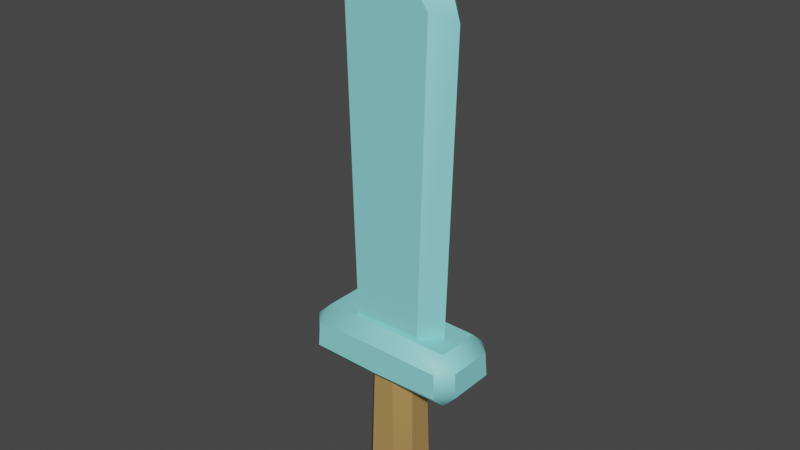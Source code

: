 # Source: Sword_Diamond.blend  (saved by Blender 3.0.42; exported with 4.5.12 LTS)
import bpy
from mathutils import Matrix  # noqa: F401  (used for matrix-valued properties, if any)

bpy.ops.wm.read_factory_settings(use_empty=True)
scene = bpy.context.scene
scene.name = 'Scene'

# ---- collections
col_collection = bpy.data.collections.new('Collection'); scene.collection.children.link(col_collection)

# ---- images (referenced by path relative to the original .blend; pixels are not part of the script)
import os
ASSET_DIR = os.environ.get("B2B_ASSET_DIR", "")  # directory of the original .blend (textures are referenced by path, not embedded)
HERE = os.path.dirname(os.path.abspath(__file__))  # packed textures are extracted next to this script under _unpacked/

def load_image(name, relpath, width, height, colorspace="sRGB"):
    """Load a texture the original file referenced (path relative to the .blend, or extracted next to this script)."""
    p = next((c for c in (os.path.join(HERE, relpath), os.path.join(ASSET_DIR, relpath)) if relpath and os.path.exists(c)), "")
    if p:
        img = bpy.data.images.load(p, check_existing=True)
        img.name = name
    else:  # same state as the original file: an image datablock whose file is absent (Cycles renders it pink)
        img = bpy.data.images.new(name, width, height)
        img.source = "FILE"
        img.filepath = "//" + (relpath or name)
    img.colorspace_settings.name = colorspace
    return img
img_atlas_png = load_image('Atlas.png', '_unpacked/Atlas.0503c194.png', 32, 32, 'sRGB')

# ---- materials (node trees are filled in below, after node groups)
mat_atlas = bpy.data.materials.new('Atlas')
mat_atlas.alpha_threshold = 0.0
mat_atlas.use_transparent_shadow = False
mat_atlas.roughness = 0.5

# ---- node groups
ng_auto_smooth = bpy.data.node_groups.new('Auto Smooth', 'GeometryNodeTree')
_s = ng_auto_smooth.interface.new_socket(name='Geometry', in_out='OUTPUT', socket_type='NodeSocketGeometry')
_s = ng_auto_smooth.interface.new_socket(name='Geometry', in_out='INPUT', socket_type='NodeSocketGeometry')
_s = ng_auto_smooth.interface.new_socket(name='Angle', in_out='INPUT', socket_type='NodeSocketFloat')
_s.subtype = 'ANGLE'
_s.min_value = 0.0
_s.max_value = 3.142
ng_auto_smooth.is_modifier = True
_N = ng_auto_smooth.nodes; _L = ng_auto_smooth.links
n0 = _N.new('NodeGroupOutput'); n0.name = 'Group Output'; n0.location = (480, -100)
n1 = _N.new('NodeGroupInput'); n1.name = 'Group Input'; n1.location = (-420, -300)
n2 = _N.new('NodeGroupInput'); n2.name = 'Group Input.001'; n2.location = (-60, -100)
n3 = _N.new('GeometryNodeSetShadeSmooth'); n3.name = 'Set Shade Smooth'; n3.location = (120, -100)
n3.domain = 'EDGE'
n4 = _N.new('GeometryNodeSetShadeSmooth'); n4.name = 'Set Shade Smooth.001'; n4.location = (300, -100)
n5 = _N.new('GeometryNodeInputMeshEdgeAngle'); n5.name = 'Edge Angle'; n5.location = (-420, -220)
n6 = _N.new('GeometryNodeInputEdgeSmooth'); n6.name = 'Is Edge Smooth'; n6.location = (-60, -160)
n7 = _N.new('GeometryNodeInputShadeSmooth'); n7.name = 'Is Face Smooth'; n7.location = (-240, -340)
n8 = _N.new('FunctionNodeBooleanMath'); n8.name = 'Boolean Math'; n8.location = (-60, -220)
n9 = _N.new('FunctionNodeCompare'); n9.name = 'Compare'; n9.location = (-240, -180)
n9.operation = 'LESS_EQUAL'
_L.new(n5.outputs[0], n9.inputs[0])
_L.new(n4.outputs[0], n0.inputs[0])
_L.new(n1.outputs[1], n9.inputs[1])
_L.new(n9.outputs[0], n8.inputs[0])
_L.new(n7.outputs[0], n8.inputs[1])
_L.new(n2.outputs[0], n3.inputs[0])
_L.new(n6.outputs[0], n3.inputs[1])
_L.new(n3.outputs[0], n4.inputs[0])
_L.new(n8.outputs[0], n3.inputs[2])
n0.is_active_output = True

# ---- material node trees
mat_atlas.use_nodes = True; mat_atlas.node_tree.nodes.clear()
_N = mat_atlas.node_tree.nodes; _L = mat_atlas.node_tree.links
n0 = _N.new('ShaderNodeTexImage'); n0.name = 'Image Texture'; n0.location = (-191, 307)
n0.width = 140
n0.image = img_atlas_png
n0.interpolation = 'Closest'
n1 = _N.new('ShaderNodeOutputMaterial'); n1.name = 'Material Output'; n1.location = (366, 293)
n2 = _N.new('ShaderNodeBsdfPrincipled'); n2.name = 'Principled BSDF'; n2.location = (45, 312)
n2.distribution = 'GGX'
n2.subsurface_method = 'RANDOM_WALK_SKIN'
n2.inputs[3].default_value = 1.45
n2.inputs[27].default_value = (0.0, 0.0, 0.0, 1.0)
n2.inputs[28].default_value = 1.0
_L.new(n0.outputs[0], n2.inputs[0])
_L.new(n2.outputs[0], n1.inputs[0])
n1.is_active_output = True

# ---- world
world_world = bpy.data.worlds.new('World'); scene.world = world_world
world_world.use_nodes = True; world_world.node_tree.nodes.clear()
_N = world_world.node_tree.nodes; _L = world_world.node_tree.links
n0 = _N.new('ShaderNodeOutputWorld'); n0.name = 'World Output'; n0.location = (300, 300)
n1 = _N.new('ShaderNodeBackground'); n1.name = 'Background'; n1.location = (10, 300)
n1.inputs[0].default_value = (0.05088, 0.05088, 0.05088, 1.0)
_L.new(n1.outputs[0], n0.inputs[0])
n0.is_active_output = True
world_world.color = (0.05088, 0.05088, 0.05088)
world_world.use_sun_shadow = False
world_world.sun_shadow_jitter_overblur = 0.0

# ---- meshes
me_cube_014 = bpy.data.meshes.new('Cube.014')
me_cube_014.from_pydata([(-0.09416, -0.04786, -0.209), (-0.04903, -0.04903, -0.2625), (-0.04786, -0.09416, -0.209), (-0.04903, 0.04903, -0.2625), (-0.09416, 0.04786, -0.209), (-0.04786, 0.09416, -0.209), (0.04903, -0.04903, -0.2625), (0.09416, -0.04786, -0.209), (0.04786, -0.09416, -0.209), (0.04903, 0.04903, -0.2625), (0.04786, 0.09416, -0.209), (0.09416, 0.04786, -0.209), (-0.08132, -0.03502, 0.3846), (-0.03502, -0.08132, 0.3846), (-0.03502, 0.08132, 0.3846), (-0.08132, 0.03502, 0.3846), (0.08132, 0.03502, 0.3846), (0.03502, 0.08132, 0.3846), (0.03502, -0.08132, 0.3846), (0.08132, -0.03502, 0.3846), (-0.2467, -0.1321, 0.2801), (-0.2951, -0.0835, 0.2812), (-0.2495, -0.08589, 0.2319), (-0.2416, -0.1283, 0.368), (-0.239, -0.07783, 0.4164), (-0.2901, -0.0797, 0.3671), (-0.239, 0.07783, 0.4164), (-0.2416, 0.1283, 0.368), (-0.2901, 0.0797, 0.3671), (-0.2467, 0.1321, 0.2801), (-0.2495, 0.08589, 0.2319), (-0.2951, 0.0835, 0.2812), (-0.1226, -0.06543, 0.3715), (-0.1828, 0.000582, 0.3721), (-0.1226, 0.06631, 0.3715), (-0.1539, -0.06543, 1.489), (-0.1539, 0.06652, 1.489), (-0.2152, 0.000582, 1.456), (-0.1868, 0.000582, 1.544), (0.0, -0.06543, 0.3698), (0.0, 0.0634, 0.3698), (0.2467, -0.1321, 0.2801), (0.2951, -0.0835, 0.2812), (0.2495, -0.08589, 0.2319), (0.2416, -0.1283, 0.368), (0.239, -0.07783, 0.4164), (0.2901, -0.0797, 0.3671), (0.239, 0.07783, 0.4164), (0.2416, 0.1283, 0.368), (0.2901, 0.0797, 0.3671), (0.2467, 0.1321, 0.2801), (0.2495, 0.08589, 0.2319), (0.2951, 0.0835, 0.2812), (0.0, 0.1292, 0.3732), (0.0, 0.07888, 0.4215), (0.0, -0.07888, 0.4215), (0.0, -0.1292, 0.3732), (0.0, -0.1333, 0.2747), (0.0, -0.08702, 0.2264), (0.0, 0.08702, 0.2264), (0.0, 0.1333, 0.2747), (0.1226, -0.06543, 0.3715), (0.1828, 0.000582, 0.3721), (0.1226, 0.06631, 0.3715), (0.1539, -0.06543, 1.489), (0.2152, 0.000582, 1.456), (0.0, -0.06543, 1.707), (0.0, 0.0634, 1.707), (0.0, 0.000582, 1.791), (0.1539, 0.06652, 1.489), (0.1868, 0.000582, 1.544)], [], [(8, 18, 13, 2), (5, 14, 17, 10), (11, 16, 19, 7), (3, 9, 6, 1), (0, 1, 2), (3, 4, 5), (6, 7, 8), (9, 10, 11), (3, 1, 0, 4), (14, 5, 4, 15), (9, 3, 5, 10), (16, 11, 10, 17), (6, 9, 11, 7), (18, 8, 7, 19), (1, 6, 8, 2), (2, 13, 12, 0), (0, 12, 15, 4), (55, 54, 26, 24), (27, 53, 60, 29), (32, 39, 66, 35), (58, 22, 30, 59), (21, 25, 28, 31), (40, 34, 36, 67), (20, 21, 22), (23, 24, 25), (26, 27, 28), (29, 30, 31), (35, 38, 37), (36, 37, 38), (20, 23, 25, 21), (24, 26, 28, 25), (27, 29, 31, 28), (21, 31, 30, 22), (23, 56, 55, 24), (22, 58, 57, 20), (26, 54, 53, 27), (29, 60, 59, 30), (35, 66, 68, 38), (67, 36, 38, 68), (33, 37, 36, 34), (37, 33, 32, 35), (56, 23, 20, 57), (55, 45, 47, 54), (48, 50, 60, 53), (61, 64, 66, 39), (58, 59, 51, 43), (42, 52, 49, 46), (40, 67, 69, 63), (41, 43, 42), (44, 46, 45), (47, 49, 48), (50, 52, 51), (64, 65, 70), (69, 70, 65), (41, 42, 46, 44), (45, 46, 49, 47), (48, 49, 52, 50), (42, 43, 51, 52), (44, 45, 55, 56), (43, 41, 57, 58), (47, 48, 53, 54), (50, 51, 59, 60), (64, 70, 68, 66), (67, 68, 70, 69), (62, 63, 69, 65), (65, 64, 61, 62), (56, 57, 41, 44)])
me_cube_014.polygons.foreach_set('use_smooth', [True] * 67)
_uv = me_cube_014.uv_layers.new(name='UVMap')
_uv.uv.foreach_set('vector', [0.04476, 0.8273, 0.04476, 0.8273, 0.04476, 0.8273, 0.04476, 0.8273, 0.04476, 0.8273, 0.04476, 0.8273, 0.04476, 0.8273, 0.04476, 0.8273, 0.04476, 0.8273, 0.04476, 0.8273, 0.04476, 0.8273, 0.04476, 0.8273, 0.04476, 0.8273, 0.04476, 0.8273, 0.04476, 0.8273, 0.04476, 0.8273, 0.04476, 0.8273, 0.04476, 0.8273, 0.04476, 0.8273, 0.04476, 0.8273, 0.04476, 0.8273, 0.04476, 0.8273, 0.04476, 0.8273, 0.04476, 0.8273, 0.04476, 0.8273, 0.04476, 0.8273, 0.04476, 0.8273, 0.04476, 0.8273, 0.04476, 0.8273, 0.04476, 0.8273, 0.04476, 0.8273, 0.04476, 0.8273, 0.04476, 0.8273, 0.04476, 0.8273, 0.04476, 0.8273, 0.04476, 0.8273, 0.04476, 0.8273, 0.04476, 0.8273, 0.04476, 0.8273, 0.04476, 0.8273, 0.04476, 0.8273, 0.04476, 0.8273, 0.04476, 0.8273, 0.04476, 0.8273, 0.04476, 0.8273, 0.04476, 0.8273, 0.04476, 0.8273, 0.04476, 0.8273, 0.04476, 0.8273, 0.04476, 0.8273, 0.04476, 0.8273, 0.04476, 0.8273, 0.04476, 0.8273, 0.04476, 0.8273, 0.04476, 0.8273, 0.04476, 0.8273, 0.04476, 0.8273, 0.04476, 0.8273, 0.04476, 0.8273, 0.04476, 0.8273, 0.04476, 0.8273, 0.04476, 0.8273, 0.04476, 0.8273, 0.04476, 0.8273, 0.3023, 0.8577, 0.3023, 0.8577, 0.3023, 0.8577, 0.3023, 0.8577, 0.3023, 0.8577, 0.3023, 0.8577, 0.3023, 0.8577, 0.3023, 0.8577, 0.304, 0.8669, 0.304, 0.8669, 0.304, 0.8669, 0.304, 0.8669, 0.3023, 0.8577, 0.3023, 0.8577, 0.3023, 0.8577, 0.3023, 0.8577, 0.3023, 0.8577, 0.3023, 0.8577, 0.3023, 0.8577, 0.3023, 0.8577, 0.304, 0.8669, 0.304, 0.8669, 0.304, 0.8669, 0.304, 0.8669, 0.3023, 0.8577, 0.3023, 0.8577, 0.3023, 0.8577, 0.3023, 0.8577, 0.3023, 0.8577, 0.3023, 0.8577, 0.3023, 0.8577, 0.3023, 0.8577, 0.3023, 0.8577, 0.3023, 0.8577, 0.3023, 0.8577, 0.3023, 0.8577, 0.2905, 0.8644, 0.2905, 0.8644, 0.2905, 0.8644, 0.2905, 0.8644, 0.2905, 0.8644, 0.2905, 0.8644, 0.3023, 0.8577, 0.3023, 0.8577, 0.3023, 0.8577, 0.3023, 0.8577, 0.3023, 0.8577, 0.3023, 0.8577, 0.3023, 0.8577, 0.3023, 0.8577, 0.3023, 0.8577, 0.3023, 0.8577, 0.3023, 0.8577, 0.3023, 0.8577, 0.3023, 0.8577, 0.3023, 0.8577, 0.3023, 0.8577, 0.3023, 0.8577, 0.3023, 0.8577, 0.3023, 0.8577, 0.3023, 0.8577, 0.3023, 0.8577, 0.3023, 0.8577, 0.3023, 0.8577, 0.3023, 0.8577, 0.3023, 0.8577, 0.3023, 0.8577, 0.3023, 0.8577, 0.3023, 0.8577, 0.3023, 0.8577, 0.3023, 0.8577, 0.3023, 0.8577, 0.3023, 0.8577, 0.3023, 0.8577, 0.2905, 0.8644, 0.2905, 0.8644, 0.2905, 0.8644, 0.2905, 0.8644, 0.2905, 0.8644, 0.2905, 0.8644, 0.2905, 0.8644, 0.2905, 0.8644, 0.2905, 0.8644, 0.2905, 0.8644, 0.2905, 0.8644, 0.2905, 0.8644, 0.2905, 0.8644, 0.2905, 0.8644, 0.2905, 0.8644, 0.2905, 0.8644, 0.3023, 0.8577, 0.3023, 0.8577, 0.3023, 0.8577, 0.3023, 0.8577, 0.3023, 0.8577, 0.3023, 0.8577, 0.3023, 0.8577, 0.3023, 0.8577, 0.3023, 0.8577, 0.3023, 0.8577, 0.3023, 0.8577, 0.3023, 0.8577, 0.304, 0.8669, 0.304, 0.8669, 0.304, 0.8669, 0.304, 0.8669, 0.3023, 0.8577, 0.3023, 0.8577, 0.3023, 0.8577, 0.3023, 0.8577, 0.3023, 0.8577, 0.3023, 0.8577, 0.3023, 0.8577, 0.3023, 0.8577, 0.304, 0.8669, 0.304, 0.8669, 0.304, 0.8669, 0.304, 0.8669, 0.3023, 0.8577, 0.3023, 0.8577, 0.3023, 0.8577, 0.3023, 0.8577, 0.3023, 0.8577, 0.3023, 0.8577, 0.3023, 0.8577, 0.3023, 0.8577, 0.3023, 0.8577, 0.3023, 0.8577, 0.3023, 0.8577, 0.3023, 0.8577, 0.2905, 0.8644, 0.2905, 0.8644, 0.2905, 0.8644, 0.2905, 0.8644, 0.2905, 0.8644, 0.2905, 0.8644, 0.3023, 0.8577, 0.3023, 0.8577, 0.3023, 0.8577, 0.3023, 0.8577, 0.3023, 0.8577, 0.3023, 0.8577, 0.3023, 0.8577, 0.3023, 0.8577, 0.3023, 0.8577, 0.3023, 0.8577, 0.3023, 0.8577, 0.3023, 0.8577, 0.3023, 0.8577, 0.3023, 0.8577, 0.3023, 0.8577, 0.3023, 0.8577, 0.3023, 0.8577, 0.3023, 0.8577, 0.3023, 0.8577, 0.3023, 0.8577, 0.3023, 0.8577, 0.3023, 0.8577, 0.3023, 0.8577, 0.3023, 0.8577, 0.3023, 0.8577, 0.3023, 0.8577, 0.3023, 0.8577, 0.3023, 0.8577, 0.3023, 0.8577, 0.3023, 0.8577, 0.3023, 0.8577, 0.3023, 0.8577, 0.2905, 0.8644, 0.2905, 0.8644, 0.2905, 0.8644, 0.2905, 0.8644, 0.2905, 0.8644, 0.2905, 0.8644, 0.2905, 0.8644, 0.2905, 0.8644, 0.2905, 0.8644, 0.2905, 0.8644, 0.2905, 0.8644, 0.2905, 0.8644, 0.2905, 0.8644, 0.2905, 0.8644, 0.2905, 0.8644, 0.2905, 0.8644, 0.3023, 0.8577, 0.3023, 0.8577, 0.3023, 0.8577, 0.3023, 0.8577])
me_cube_014.materials.append(mat_atlas)
me_cube_014.use_remesh_preserve_volume = False
me_cube_014.use_remesh_preserve_attributes = False
me_cube_014.use_mirror_vertex_groups = False
me_cube_014.update()

# ---- objects
ob_sword_diamond = bpy.data.objects.new('Sword_Diamond', me_cube_014)

# ---- transforms, parenting, visibility, modifiers, constraints
ob_sword_diamond.location = (0.0, 0.0, 0.0)
ob_sword_diamond.lineart.crease_threshold = 0.0
_vg = ob_sword_diamond.vertex_groups.new(name='Group')
_m = ob_sword_diamond.modifiers.new('Auto Smooth', 'NODES')
_m.node_group = ng_auto_smooth
_gi = [s.identifier for s in ng_auto_smooth.interface.items_tree if s.item_type == 'SOCKET' and s.in_out == 'INPUT']
_m[_gi[1]] = 0.6458  # Angle

# ---- collection membership
col_collection.objects.link(ob_sword_diamond)

# ---- scene / render settings (as saved in the file)
scene.frame_start = 1; scene.frame_end = 250; scene.frame_set(1)
scene.render.engine = 'BLENDER_EEVEE_NEXT'
scene.cycles.sampling_pattern = 'TABULATED_SOBOL'
scene.cycles.use_light_tree = False
scene.view_settings.view_transform = 'Filmic'
bpy.context.view_layer.update()

# ---- added for rendering (the .blend has no active camera and no usable light): camera, sun
cam_auto = bpy.data.cameras.new('AutoCamera')
cam_auto.lens = 50.0
cam_auto.sensor_width = 36.0
cam_auto.clip_end = 1000.0
ob_auto_camera = bpy.data.objects.new('AutoCamera', cam_auto)
scene.collection.objects.link(ob_auto_camera)
ob_auto_camera.location = (1.99207, -2.39048, 2.35781)
ob_auto_camera.rotation_euler = (1.09748, -7.21219e-08, 0.694738)
scene.camera = ob_auto_camera
light_auto_sun = bpy.data.lights.new('AutoSun', 'SUN')
light_auto_sun.energy = 3.0
light_auto_sun.angle = 0.0523599
ob_auto_sun = bpy.data.objects.new('AutoSun', light_auto_sun)
scene.collection.objects.link(ob_auto_sun)
ob_auto_sun.rotation_euler = (0.872665, 0.174533, 0.523599)
bpy.context.view_layer.update()
